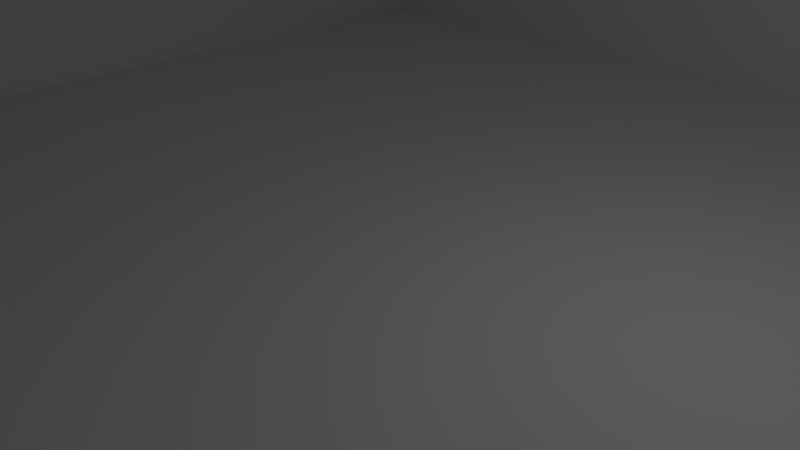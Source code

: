 # Source: Scene_Labyrinth.blend  (saved by Blender 2.76.0; exported with 4.5.12 LTS)
import bpy
from mathutils import Matrix  # noqa: F401  (used for matrix-valued properties, if any)

bpy.ops.wm.read_factory_settings(use_empty=True)
scene = bpy.context.scene
scene.name = 'Scene'

# ---- collections
col_collection_1 = bpy.data.collections.new('Collection 1'); scene.collection.children.link(col_collection_1)

# ---- world
world_world = bpy.data.worlds.new('World'); scene.world = world_world
world_world.color = (0.05088, 0.05088, 0.05088)
world_world.use_sun_shadow = False
world_world.sun_shadow_jitter_overblur = 0.0
world_world.cycles.sampling_method = 'MANUAL'
world_world.cycles.sample_map_resolution = 256

# ---- cameras
cam_camera = bpy.data.cameras.new('Camera')
cam_camera.clip_end = 100.0
cam_camera.lens = 35.0
cam_camera.sensor_width = 32.0
cam_camera.sensor_height = 18.0
cam_camera.ortho_scale = 7.314
cam_camera.dof.focus_distance = 0.0
cam_camera.dof.aperture_fstop = 128.0

# ---- lights
light_lamp = bpy.data.lights.new('Lamp', 'POINT')
light_lamp.transmission_factor = 0.0
light_lamp.cutoff_distance = 30.0
light_lamp.energy = 100.0
light_lamp.shadow_buffer_clip_start = 1.001
light_lamp.shadow_soft_size = 0.1
light_lamp.shadow_maximum_resolution = 0.006
light_lamp.use_absolute_resolution = True
light_lamp.cycles.use_multiple_importance_sampling = False

# ---- meshes
me_cube_385 = bpy.data.meshes.new('Cube.385')
me_cube_385.from_pydata([(50.5, -51.0, -3.6), (50.5, -51.0, 1.4), (49.51, -51.0, -3.6), (49.51, -51.0, 1.4), (50.5, 51.0, -3.6), (50.5, 51.0, 1.4), (49.51, 51.0, -3.6), (49.51, 51.0, 1.4), (-49.51, -51.0, -3.6), (-49.51, -51.0, 1.4), (-50.5, -51.0, -3.6), (-50.5, -51.0, 1.4), (-49.51, 51.0, -3.6), (-49.51, 51.0, 1.4), (-50.5, 51.0, -3.6), (-50.5, 51.0, 1.4), (-50.5, 50.0, -3.6), (-50.5, 50.0, 1.4), (50.5, 50.0, -3.6), (50.5, 50.0, 1.4), (-50.5, -50.0, -3.6), (-50.5, -50.0, 1.4), (50.5, -50.0, -3.6), (50.5, -50.0, 1.4)], [], [(1, 3, 2, 0), (3, 7, 6, 2), (7, 5, 4, 6), (5, 1, 0, 4), (0, 2, 6, 4), (5, 7, 3, 1), (9, 11, 10, 8), (11, 15, 14, 10), (15, 13, 12, 14), (13, 9, 8, 12), (8, 10, 14, 12), (13, 15, 11, 9), (19, 17, 16, 18), (21, 23, 22, 20), (17, 15, 14, 16), (15, 5, 4, 14), (5, 19, 18, 4), (16, 14, 4, 18), (19, 5, 15, 17), (11, 21, 20, 10), (23, 1, 0, 22), (1, 11, 10, 0), (10, 20, 22, 0), (1, 23, 21, 11)])
me_cube_385.use_remesh_preserve_volume = False
me_cube_385.use_remesh_preserve_attributes = False
me_cube_385.use_mirror_vertex_groups = False
me_cube_385.update()
me_cube_384 = bpy.data.meshes.new('Cube.384')
me_cube_384.from_pydata([(-10.0, -11.0, 0.0), (-10.0, -11.0, 5.0), (-10.0, -10.0, 0.0), (-10.0, -10.0, 5.0), (-6.0, -11.0, 0.0), (-6.0, -11.0, 5.0), (-6.0, -10.0, 0.0), (-6.0, -10.0, 5.0)], [], [(1, 3, 2, 0), (3, 7, 6, 2), (7, 5, 4, 6), (5, 1, 0, 4), (0, 2, 6, 4), (5, 7, 3, 1)])
me_cube_384.use_remesh_preserve_volume = False
me_cube_384.use_remesh_preserve_attributes = False
me_cube_384.use_mirror_vertex_groups = False
me_cube_384.update()
me_cube_379 = bpy.data.meshes.new('Cube.379')
me_cube_379.from_pydata([(-47.0, 2.0, -3.6), (-47.0, 2.0, 1.4), (-47.0, 3.0, -3.6), (-47.0, 3.0, 1.4), (-43.0, 2.0, -3.6), (-43.0, 2.0, 1.4), (-43.0, 3.0, -3.6), (-43.0, 3.0, 1.4), (-47.0, -47.0, -3.6), (-47.0, -47.0, 1.4), (-47.0, -43.0, -3.6), (-47.0, -43.0, 1.4), (-46.0, -47.0, -3.6), (-46.0, -47.0, 1.4), (-46.0, -43.0, -3.6), (-46.0, -43.0, 1.4), (-46.0, -23.0, -3.6), (-46.0, -23.0, 1.4), (-46.0, -22.0, -3.6), (-46.0, -22.0, 1.4), (-42.0, -23.0, -3.6), (-42.0, -23.0, 1.4), (-42.0, -22.0, -3.6), (-42.0, -22.0, 1.4), (-11.0, -34.0, -3.6), (-11.0, -34.0, 1.4), (-11.0, -30.0, -3.6), (-11.0, -30.0, 1.4), (-10.0, -34.0, -3.6), (-10.0, -34.0, 1.4), (-10.0, -30.0, -3.6), (-10.0, -30.0, 1.4), (-19.0, -39.0, -3.6), (-19.0, -39.0, 1.4), (-19.0, -38.0, -3.6), (-19.0, -38.0, 1.4), (-15.0, -39.0, -3.6), (-15.0, -39.0, 1.4), (-15.0, -38.0, -3.6), (-15.0, -38.0, 1.4), (-22.0, 2.0, -3.6), (-22.0, 2.0, 1.4), (-22.0, 3.0, -3.6), (-22.0, 3.0, 1.4), (-18.0, 2.0, -3.6), (-18.0, 2.0, 1.4), (-18.0, 3.0, -3.6), (-18.0, 3.0, 1.4), (-19.0, 7.0, -3.6), (-19.0, 7.0, 1.4), (-19.0, 11.0, -3.6), (-19.0, 11.0, 1.4), (-18.0, 7.0, -3.6), (-18.0, 7.0, 1.4), (-18.0, 11.0, -3.6), (-18.0, 11.0, 1.4), (-35.0, 14.0, -3.6), (-35.0, 14.0, 1.4), (-35.0, 15.0, -3.6), (-35.0, 15.0, 1.4), (-31.0, 14.0, -3.6), (-31.0, 14.0, 1.4), (-31.0, 15.0, -3.6), (-31.0, 15.0, 1.4), (-39.0, 34.0, -3.6), (-39.0, 34.0, 1.4), (-39.0, 35.0, -3.6), (-39.0, 35.0, 1.4), (-35.0, 34.0, -3.6), (-35.0, 34.0, 1.4), (-35.0, 35.0, -3.6), (-35.0, 35.0, 1.4), (-15.0, 39.0, -3.6), (-15.0, 39.0, 1.4), (-15.0, 43.0, -3.6), (-15.0, 43.0, 1.4), (-14.0, 39.0, -3.6), (-14.0, 39.0, 1.4), (-14.0, 43.0, -3.6), (-14.0, 43.0, 1.4), (-11.0, -18.0, -3.6), (-11.0, -18.0, 1.4), (-11.0, -14.0, -3.6), (-11.0, -14.0, 1.4), (-10.0, -18.0, -3.6), (-10.0, -18.0, 1.4), (-10.0, -14.0, -3.6), (-10.0, -14.0, 1.4), (2.0, 18.0, -3.6), (2.0, 18.0, 1.4), (2.0, 22.0, -3.6), (2.0, 22.0, 1.4), (3.0, 18.0, -3.6), (3.0, 18.0, 1.4), (3.0, 22.0, -3.6), (3.0, 22.0, 1.4), (2.0, 43.0, -3.6), (2.0, 43.0, 1.4), (2.0, 47.0, -3.6), (2.0, 47.0, 1.4), (3.0, 43.0, -3.6), (3.0, 43.0, 1.4), (3.0, 47.0, -3.6), (3.0, 47.0, 1.4), (14.0, 42.0, -3.6), (14.0, 42.0, 1.4), (14.0, 46.0, -3.6), (14.0, 46.0, 1.4), (15.0, 42.0, -3.6), (15.0, 42.0, 1.4), (15.0, 46.0, -3.6), (15.0, 46.0, 1.4), (10.0, 22.0, -3.6), (10.0, 22.0, 1.4), (10.0, 23.0, -3.6), (10.0, 23.0, 1.4), (14.0, 22.0, -3.6), (14.0, 22.0, 1.4), (14.0, 23.0, -3.6), (14.0, 23.0, 1.4), (18.0, 42.0, -3.6), (18.0, 42.0, 1.4), (18.0, 43.0, -3.6), (18.0, 43.0, 1.4), (22.0, 42.0, -3.6), (22.0, 42.0, 1.4), (22.0, 43.0, -3.6), (22.0, 43.0, 1.4), (42.0, 22.0, -3.6), (42.0, 22.0, 1.4), (42.0, 26.0, -3.6), (42.0, 26.0, 1.4), (43.0, 22.0, -3.6), (43.0, 22.0, 1.4), (43.0, 26.0, -3.6), (43.0, 26.0, 1.4), (43.0, 10.0, -3.6), (43.0, 10.0, 1.4), (43.0, 11.0, -3.6), (43.0, 11.0, 1.4), (47.0, 10.0, -3.6), (47.0, 10.0, 1.4), (47.0, 11.0, -3.6), (47.0, 11.0, 1.4), (18.0, -11.0, -3.6), (18.0, -11.0, 1.4), (18.0, -10.0, -3.6), (18.0, -10.0, 1.4), (22.0, -11.0, -3.6), (22.0, -11.0, 1.4), (22.0, -10.0, -3.6), (22.0, -10.0, 1.4), (22.0, 6.0, -3.6), (22.0, 6.0, 1.4), (22.0, 10.0, -3.6), (22.0, 10.0, 1.4), (23.0, 6.0, -3.6), (23.0, 6.0, 1.4), (23.0, 10.0, -3.6), (23.0, 10.0, 1.4), (10.0, -31.0, -3.6), (10.0, -31.0, 1.4), (10.0, -27.0, -3.6), (10.0, -27.0, 1.4), (11.0, -31.0, -3.6), (11.0, -31.0, 1.4), (11.0, -27.0, -3.6), (11.0, -27.0, 1.4), (18.0, -39.0, -3.6), (18.0, -39.0, 1.4), (18.0, -35.0, -3.6), (18.0, -35.0, 1.4), (19.0, -39.0, -3.6), (19.0, -39.0, 1.4), (19.0, -35.0, -3.6), (19.0, -35.0, 1.4), (39.0, -11.0, -3.6), (39.0, -11.0, 1.4), (39.0, -10.0, -3.6), (39.0, -10.0, 1.4), (43.0, -11.0, -3.6), (43.0, -11.0, 1.4), (43.0, -10.0, -3.6), (43.0, -10.0, 1.4), (22.0, -39.0, -3.6), (22.0, -39.0, 1.4), (22.0, -38.0, -3.6), (22.0, -38.0, 1.4), (26.0, -39.0, -3.6), (26.0, -39.0, 1.4), (26.0, -38.0, -3.6), (26.0, -38.0, 1.4), (34.0, -35.0, -3.6), (34.0, -35.0, 1.4), (34.0, -31.0, -3.6), (34.0, -31.0, 1.4), (35.0, -35.0, -3.6), (35.0, -35.0, 1.4), (35.0, -31.0, -3.6), (35.0, -31.0, 1.4), (2.0, -46.0, -3.6), (2.0, -46.0, 1.4), (2.0, -42.0, -3.6), (2.0, -42.0, 1.4), (3.0, -46.0, -3.6), (3.0, -46.0, 1.4), (3.0, -42.0, -3.6), (3.0, -42.0, 1.4)], [], [(1, 3, 2, 0), (3, 7, 6, 2), (7, 5, 4, 6), (5, 1, 0, 4), (0, 2, 6, 4), (5, 7, 3, 1), (9, 11, 10, 8), (11, 15, 14, 10), (15, 13, 12, 14), (13, 9, 8, 12), (8, 10, 14, 12), (13, 15, 11, 9), (17, 19, 18, 16), (19, 23, 22, 18), (23, 21, 20, 22), (21, 17, 16, 20), (16, 18, 22, 20), (21, 23, 19, 17), (25, 27, 26, 24), (27, 31, 30, 26), (31, 29, 28, 30), (29, 25, 24, 28), (24, 26, 30, 28), (29, 31, 27, 25), (33, 35, 34, 32), (35, 39, 38, 34), (39, 37, 36, 38), (37, 33, 32, 36), (32, 34, 38, 36), (37, 39, 35, 33), (41, 43, 42, 40), (43, 47, 46, 42), (47, 45, 44, 46), (45, 41, 40, 44), (40, 42, 46, 44), (45, 47, 43, 41), (49, 51, 50, 48), (51, 55, 54, 50), (55, 53, 52, 54), (53, 49, 48, 52), (48, 50, 54, 52), (53, 55, 51, 49), (57, 59, 58, 56), (59, 63, 62, 58), (63, 61, 60, 62), (61, 57, 56, 60), (56, 58, 62, 60), (61, 63, 59, 57), (65, 67, 66, 64), (67, 71, 70, 66), (71, 69, 68, 70), (69, 65, 64, 68), (64, 66, 70, 68), (69, 71, 67, 65), (73, 75, 74, 72), (75, 79, 78, 74), (79, 77, 76, 78), (77, 73, 72, 76), (72, 74, 78, 76), (77, 79, 75, 73), (81, 83, 82, 80), (83, 87, 86, 82), (87, 85, 84, 86), (85, 81, 80, 84), (80, 82, 86, 84), (85, 87, 83, 81), (89, 91, 90, 88), (91, 95, 94, 90), (95, 93, 92, 94), (93, 89, 88, 92), (88, 90, 94, 92), (93, 95, 91, 89), (97, 99, 98, 96), (99, 103, 102, 98), (103, 101, 100, 102), (101, 97, 96, 100), (96, 98, 102, 100), (101, 103, 99, 97), (105, 107, 106, 104), (107, 111, 110, 106), (111, 109, 108, 110), (109, 105, 104, 108), (104, 106, 110, 108), (109, 111, 107, 105), (113, 115, 114, 112), (115, 119, 118, 114), (119, 117, 116, 118), (117, 113, 112, 116), (112, 114, 118, 116), (117, 119, 115, 113), (121, 123, 122, 120), (123, 127, 126, 122), (127, 125, 124, 126), (125, 121, 120, 124), (120, 122, 126, 124), (125, 127, 123, 121), (129, 131, 130, 128), (131, 135, 134, 130), (135, 133, 132, 134), (133, 129, 128, 132), (128, 130, 134, 132), (133, 135, 131, 129), (137, 139, 138, 136), (139, 143, 142, 138), (143, 141, 140, 142), (141, 137, 136, 140), (136, 138, 142, 140), (141, 143, 139, 137), (145, 147, 146, 144), (147, 151, 150, 146), (151, 149, 148, 150), (149, 145, 144, 148), (144, 146, 150, 148), (149, 151, 147, 145), (153, 155, 154, 152), (155, 159, 158, 154), (159, 157, 156, 158), (157, 153, 152, 156), (152, 154, 158, 156), (157, 159, 155, 153), (161, 163, 162, 160), (163, 167, 166, 162), (167, 165, 164, 166), (165, 161, 160, 164), (160, 162, 166, 164), (165, 167, 163, 161), (169, 171, 170, 168), (171, 175, 174, 170), (175, 173, 172, 174), (173, 169, 168, 172), (168, 170, 174, 172), (173, 175, 171, 169), (177, 179, 178, 176), (179, 183, 182, 178), (183, 181, 180, 182), (181, 177, 176, 180), (176, 178, 182, 180), (181, 183, 179, 177), (185, 187, 186, 184), (187, 191, 190, 186), (191, 189, 188, 190), (189, 185, 184, 188), (184, 186, 190, 188), (189, 191, 187, 185), (193, 195, 194, 192), (195, 199, 198, 194), (199, 197, 196, 198), (197, 193, 192, 196), (192, 194, 198, 196), (197, 199, 195, 193), (201, 203, 202, 200), (203, 207, 206, 202), (207, 205, 204, 206), (205, 201, 200, 204), (200, 202, 206, 204), (205, 207, 203, 201)])
me_cube_379.use_remesh_preserve_volume = False
me_cube_379.use_remesh_preserve_attributes = False
me_cube_379.use_mirror_vertex_groups = False
me_cube_379.update()
me_plane_001 = bpy.data.meshes.new('Plane.001')
me_plane_001.from_pydata([(-1.0, -1.0, 0.0), (1.0, -1.0, 0.0), (-1.0, 1.0, 0.0), (1.0, 1.0, 0.0)], [], [(0, 1, 3, 2)])
_ca = me_plane_001.color_attributes.new('Col', 'BYTE_COLOR', 'CORNER')
_ca.data.foreach_set('color', [1.0, 1.0, 1.0, 1.0, 1.0, 1.0, 1.0, 1.0, 1.0, 1.0, 1.0, 1.0, 1.0, 1.0, 1.0, 1.0])
me_plane_001.use_remesh_preserve_volume = False
me_plane_001.use_remesh_preserve_attributes = False
me_plane_001.use_mirror_vertex_groups = False
me_plane_001.update()
me_cube_138 = bpy.data.meshes.new('Cube.138')
me_cube_138.from_pydata([(-3.0, -35.0, -3.6), (-3.0, -35.0, 1.4), (-2.0, -50.0, -3.6), (-2.0, -50.0, 1.4), (2.0, -50.0, -3.6), (2.0, -50.0, 1.4), (2.0, -46.0, -3.6), (3.0, -47.0, -3.6), (3.0, -47.0, 1.4), (27.0, -46.0, -3.6), (3.0, -43.0, -3.6), (3.0, -43.0, 1.4), (3.0, -42.0, -3.6), (3.0, -42.0, 1.4), (19.0, -43.0, 1.4), (2.0, -39.0, -3.6), (2.0, -39.0, 1.4), (2.0, -38.0, 1.4), (18.0, -39.0, -3.6), (18.0, -39.0, 1.4), (18.0, -38.0, -3.6), (22.0, -43.0, -3.6), (22.0, -43.0, 1.4), (22.0, -39.0, -3.6), (22.0, -39.0, 1.4), (23.0, -43.0, -3.6), (23.0, -43.0, 1.4), (23.0, -39.0, -3.6), (26.0, -43.0, -3.6), (26.0, -43.0, 1.4), (26.0, -39.0, -3.6), (27.0, -39.0, 1.4), (34.0, -46.0, -3.6), (34.0, -46.0, 1.4), (38.0, -47.0, -3.6), (26.0, -38.0, -3.6), (38.0, -38.0, -3.6), (38.0, -47.0, -3.582), (38.0, -47.0, 1.418), (39.0, -47.0, 1.418), (30.0, -50.0, -3.6), (30.0, -50.0, 1.4), (31.0, -50.0, -3.6), (31.0, -50.0, 1.4), (31.0, -43.0, 1.4), (30.0, -42.0, -3.6), (34.0, -42.0, -3.6), (39.0, -31.0, -3.6), (39.0, -30.0, -3.6), (39.0, -30.0, 1.4), (43.0, -31.0, -3.6), (43.0, -31.0, 1.4), (43.0, -30.0, 1.4), (42.0, -39.0, -3.582), (42.0, -39.0, 1.418), (42.0, -31.0, 1.418), (43.0, -39.0, -3.582), (39.0, -43.0, -3.6), (39.0, -42.0, -3.6), (46.0, -43.0, -3.6), (46.0, -42.0, -3.6), (46.0, -43.0, -3.582), (46.0, -6.0, -3.582), (46.0, -6.0, 1.418), (47.0, -43.0, -3.582), (47.0, -6.0, 1.418), (42.0, -26.0, -3.6), (42.0, -26.0, 1.4), (46.0, -26.0, -3.6), (46.0, -26.0, 1.4), (38.0, -27.0, 1.418), (39.0, -27.0, -3.582), (39.0, -10.0, -3.582), (42.0, -23.0, -3.582), (42.0, -11.0, -3.582), (43.0, -23.0, 1.418), (43.0, -11.0, 1.418), (35.0, -7.0, 1.4), (35.0, -6.0, 1.4), (46.0, -7.0, 1.4), (46.0, -6.0, -3.6), (34.0, -15.0, -3.582), (34.0, -15.0, 1.418), (34.0, 2.0, -3.582), (34.0, 2.0, 1.418), (35.0, -15.0, -3.582), (35.0, 2.0, -3.582), (35.0, 2.0, 1.418), (18.0, -35.0, -3.6), (18.0, -34.0, -3.6), (18.0, -34.0, 1.4), (34.0, -35.0, -3.6), (34.0, -35.0, 1.4), (22.0, -34.0, -3.6), (22.0, -34.0, 1.4), (22.0, -18.0, -3.6), (22.0, -18.0, 1.4), (23.0, -34.0, -3.6), (23.0, -34.0, 1.4), (23.0, -18.0, -3.6), (23.0, -18.0, 1.4), (35.0, -22.0, -3.6), (35.0, -22.0, 1.4), (26.0, -23.0, 1.4), (26.0, -22.0, -3.6), (34.0, -23.0, 1.4), (23.0, -19.0, -3.6), (38.0, -19.0, 1.4), (38.0, -18.0, -3.6), (6.0, -35.0, 1.4), (6.0, -34.0, 1.4), (15.0, -35.0, 1.4), (15.0, -34.0, -3.6), (2.0, -38.0, -3.6), (2.0, -31.0, -3.6), (3.0, -38.0, 1.4), (-3.0, -30.0, -3.6), (-3.0, -30.0, 1.4), (10.0, -31.0, 1.4), (10.0, -30.0, 1.4), (14.0, -34.0, -3.6), (-31.0, -27.0, -3.6), (-31.0, -27.0, 1.4), (14.0, -26.0, -3.6), (15.0, -31.0, -3.6), (19.0, -31.0, -3.6), (18.0, -27.0, -3.6), (18.0, -15.0, -3.6), (18.0, -15.0, 1.4), (19.0, -27.0, -3.6), (18.06, -15.0, -3.6), (34.06, -15.0, 1.4), (2.0, -35.0, -3.6), (2.0, -35.0, 1.4), (2.0, -34.0, -3.6), (42.0, -46.0, -3.6), (42.0, -46.0, 1.4), (50.0, -47.0, 1.4), (50.0, -46.0, -3.6), (35.0, -2.0, -3.6), (35.0, -2.0, 1.4), (39.0, -2.0, 1.4), (18.0, 2.0, 1.4), (18.0, 3.0, -3.6), (18.0, 3.0, 1.4), (43.0, 3.0, -3.6), (42.0, -3.0, 1.4), (42.0, 2.0, -3.6), (43.0, -3.0, -3.6), (43.0, -3.0, 1.4), (43.0, 2.0, -3.6), (43.0, 2.0, 1.4), (47.0, 6.0, 1.4), (23.0, 6.0, -3.6), (23.0, 7.0, -3.6), (23.0, 7.0, 1.4), (47.0, 7.0, -3.6), (47.0, 7.0, 1.4), (18.0, -10.0, 1.418), (18.0, 2.0, 1.418), (19.0, -10.0, 1.418), (22.0, -11.0, -3.6), (22.0, -10.0, -3.6), (31.0, -11.0, 1.4), (31.0, -10.0, -3.6), (31.0, -10.0, 1.418), (22.0, -3.0, -3.6), (31.0, -3.0, -3.6), (31.0, -3.0, 1.4), (31.0, -2.0, -3.6), (22.0, -8.0, -3.582), (22.0, -3.0, -3.582), (23.0, -8.0, -3.582), (23.0, -8.0, 1.418), (23.0, -3.0, 1.418), (23.0, -8.0, -3.6), (23.0, -8.0, 1.4), (27.0, -7.0, -3.6), (27.0, -7.0, 1.4), (14.0, -11.0, -3.6), (15.0, 23.0, -3.6), (19.0, 22.0, -3.6), (19.0, 22.0, 1.4), (18.0, 10.0, -3.582), (18.0, 10.0, 1.418), (18.0, 22.0, -3.582), (18.0, 22.0, 1.418), (19.0, 10.0, -3.582), (19.0, 22.0, -3.582), (19.0, 22.0, 1.418), (15.0, 6.0, -3.6), (15.0, 6.0, 1.4), (15.0, 7.0, 1.4), (22.0, 6.0, -3.6), (22.0, 7.0, -3.6), (22.0, 7.0, 1.4), (22.0, 10.0, -3.6), (23.0, 31.0, -3.6), (26.0, 10.0, -3.6), (43.0, 10.0, -3.6), (43.0, 10.0, 1.4), (47.0, 11.0, 1.4), (47.0, 47.0, -3.6), (47.0, 47.0, 1.4), (26.0, 18.0, -3.6), (26.0, 19.0, -3.6), (26.0, 19.0, 1.4), (26.0, 11.0, -3.582), (26.0, 11.0, 1.418), (27.0, 11.0, -3.582), (27.0, 11.0, 1.418), (27.0, 18.0, 1.418), (30.0, 14.0, -3.6), (30.0, 15.0, 1.4), (42.0, 14.0, 1.4), (42.0, 15.0, -3.6), (43.0, 14.0, -3.6), (23.0, 22.0, -3.6), (23.0, 22.0, 1.4), (23.0, 23.0, 1.4), (42.0, 22.0, -3.6), (42.0, 22.0, 1.4), (42.0, 23.0, 1.4), (30.0, 27.0, -3.6), (30.0, 27.0, 1.4), (42.0, 27.0, 1.4), (42.0, 26.0, -3.6), (43.0, 26.0, 1.4), (43.0, 43.0, -3.6), (22.0, 43.0, 1.4), (42.0, 42.0, 1.4), (42.0, 43.0, -3.6), (42.0, 43.0, 1.4), (23.0, 38.0, 1.4), (23.0, 42.0, 1.4), (30.0, 38.0, -3.6), (26.0, 39.0, -3.6), (26.0, 39.0, 1.4), (39.0, 38.0, 1.4), (39.0, 39.0, 1.4), (18.0, 34.0, -3.6), (18.0, 42.0, 1.4), (19.0, 34.0, 1.4), (19.0, 34.0, -3.6), (27.0, 34.0, 1.4), (27.0, 35.0, -3.6), (27.0, 35.0, 1.4), (27.0, 26.0, -3.6), (27.0, 26.0, 1.4), (27.0, 34.0, -3.6), (11.0, 30.0, 1.4), (11.0, 31.0, -3.6), (22.0, 30.0, -3.6), (22.0, 30.0, 1.4), (22.0, 31.0, -3.6), (22.0, 31.0, 1.4), (10.0, -26.0, -3.6), (10.0, -26.0, 1.4), (10.0, 22.0, -3.6), (11.0, -26.0, -3.6), (11.0, -26.0, 1.4), (11.0, 22.0, -3.6), (11.0, 22.0, 1.4), (10.0, 23.0, -3.6), (10.0, 23.0, 1.4), (10.0, 27.0, 1.4), (11.0, 23.0, -3.6), (11.0, 23.0, 1.4), (11.0, 26.0, -3.6), (11.0, 26.0, 1.4), (11.0, 27.0, 1.4), (19.0, 26.0, -3.6), (19.0, 27.0, -3.6), (19.0, 27.0, 1.4), (10.0, 30.0, -3.6), (10.0, 30.0, 1.4), (10.0, 34.0, -3.6), (14.0, 38.0, -3.6), (15.0, 38.0, -3.6), (10.0, 35.0, -3.6), (10.0, 35.0, 1.4), (14.0, 34.0, 1.4), (6.0, 39.0, -3.6), (15.0, 38.0, 1.4), (15.0, 39.0, -3.6), (15.0, 39.0, 1.4), (6.0, 18.0, -3.6), (6.0, 38.0, 1.4), (7.0, 18.0, -3.6), (7.0, 38.0, -3.6), (3.0, 46.0, -3.6), (3.0, 46.0, 1.4), (3.0, 47.0, 1.4), (46.0, 46.0, 1.4), (46.0, 47.0, -3.6), (6.0, 42.0, -3.6), (6.0, 42.0, 1.4), (14.0, 42.0, -3.6), (14.0, 43.0, -3.6), (14.0, 43.0, 1.4), (-15.0, 30.0, -3.6), (-15.0, 31.0, -3.6), (-15.0, 31.0, 1.4), (2.0, 30.0, -3.6), (2.0, 22.0, -3.6), (3.0, 27.0, -3.6), (3.0, 27.0, 1.4), (-7.0, 18.0, -3.6), (-7.0, 19.0, -3.6), (2.0, 18.0, 1.4), (2.0, 19.0, 1.4), (-11.0, 14.0, -3.6), (-11.0, 15.0, -3.6), (-11.0, 15.0, 1.4), (10.0, 15.0, -3.6), (10.0, 10.0, -3.6), (10.0, 11.0, 1.4), (-23.0, -23.0, 1.4), (7.0, -23.0, -3.6), (7.0, -23.0, 1.4), (6.0, -22.0, -3.6), (6.0, -22.0, 1.4), (6.0, -14.0, 1.4), (7.0, -22.0, 1.4), (7.0, -14.0, -3.6), (-15.0, -19.0, -3.6), (-15.0, -19.0, 1.4), (-15.0, -18.0, 1.4), (3.0, -19.0, -3.6), (3.0, -19.0, 1.4), (3.0, -18.0, 1.4), (-10.0, -14.0, -3.6), (6.0, -15.0, -3.6), (-6.0, -10.0, -3.6), (-6.0, -10.0, 1.4), (10.0, -11.0, -3.6), (10.0, -10.0, -3.6), (-23.0, 46.0, -3.6), (-23.0, 47.0, -3.6), (2.0, 46.0, 1.4), (-7.0, 34.0, -3.6), (-6.0, 46.0, 1.4), (-15.0, 34.0, -3.6), (-15.0, 34.0, 1.4), (-15.0, 35.0, 1.4), (-7.0, 35.0, -3.6), (-7.0, 35.0, 1.4), (-15.0, 35.0, -3.6), (-15.0, 39.0, -3.6), (-15.0, 39.0, 1.4), (-14.0, 39.0, -3.6), (-23.0, 42.0, -3.6), (-23.0, 42.0, 1.4), (-23.0, 43.0, 1.4), (-15.0, 42.0, -3.6), (-15.0, 42.0, 1.4), (-15.0, 43.0, 1.4), (-22.0, 18.0, 1.4), (-22.0, 42.0, -3.6), (-19.0, 15.0, -3.6), (-19.0, 39.0, -3.6), (-19.0, 39.0, 1.4), (-18.0, 39.0, 1.4), (-14.0, 30.0, -3.6), (-14.0, 30.0, 1.4), (-31.0, 15.0, -3.6), (-31.0, 15.0, 1.4), (-15.0, 14.0, 1.4), (-15.0, 15.0, -3.6), (-26.0, 31.0, 1.4), (-30.0, 34.0, 1.4), (-30.0, 35.0, 1.4), (-23.0, 34.0, -3.6), (-23.0, 35.0, -3.6), (-31.0, 39.0, -3.6), (-31.0, 34.0, -3.6), (-31.0, 34.0, 1.4), (-35.0, 15.0, -3.6), (-35.0, 31.0, 1.4), (-34.0, 15.0, 1.4), (-34.0, 31.0, -3.6), (-34.0, 31.0, 1.4), (-43.0, 42.0, -3.6), (-43.0, 43.0, -3.6), (-43.0, 43.0, 1.4), (-27.0, 38.0, 1.4), (-35.0, 38.0, 1.4), (-34.0, 38.0, -3.6), (-34.0, 38.0, 1.4), (-34.0, 42.0, -3.6), (-39.0, 35.0, -3.6), (-39.0, 35.0, 1.4), (-39.0, 39.0, -3.6), (-38.0, 35.0, -3.6), (-38.0, 39.0, -3.6), (-38.0, 39.0, 1.4), (-43.0, 6.0, 1.4), (-42.0, 6.0, 1.4), (-42.0, 42.0, 1.4), (-39.0, 34.0, -3.6), (-39.0, 34.0, 1.4), (-38.0, 34.0, -3.6), (-38.0, 34.0, 1.4), (-47.0, 46.0, 1.4), (-47.0, 47.0, -3.6), (-26.0, 46.0, -3.6), (-26.0, 47.0, -3.6), (-26.0, 47.0, 1.4), (-46.0, 13.0, 1.4), (-46.0, 46.0, 1.4), (-11.0, 38.0, 1.4), (-11.0, 43.0, -3.6), (-10.0, 38.0, -3.6), (-10.0, 43.0, 1.4), (-11.0, 23.0, -3.6), (-10.0, 23.0, -3.6), (-10.0, 22.0, 1.4), (-10.0, 23.0, 1.4), (-1.0, 22.0, 1.4), (-1.0, 23.0, -3.6), (-1.0, 23.0, 1.4), (-10.0, 10.0, 1.4), (-38.0, 10.0, 1.4), (-38.0, 11.0, 1.4), (-19.0, 10.0, 1.4), (-19.0, 11.0, 1.4), (-26.0, 6.0, 1.4), (-26.0, 7.0, -3.6), (-26.0, 7.0, 1.4), (-18.0, 6.0, -3.6), (-18.0, 6.0, 1.4), (-31.0, -7.0, -3.6), (-31.0, 10.0, 1.4), (-30.0, -7.0, -3.6), (-30.0, 10.0, -3.6), (-27.0, -26.0, -3.6), (-27.0, -26.0, 1.4), (-27.0, 7.0, -3.6), (-26.0, -26.0, -3.6), (-26.0, -26.0, 1.4), (-23.0, -22.0, -3.6), (-23.0, 3.0, -3.6), (-23.0, 3.0, 1.4), (-22.0, -22.0, -3.6), (-22.0, -22.0, 1.4), (-22.0, 3.0, -3.6), (-19.0, -19.0, -3.6), (-19.0, -19.0, 1.4), (-19.0, 2.0, -3.6), (-18.0, 2.0, -3.6), (-18.0, 2.0, 1.4), (-31.0, -11.0, 1.4), (-30.0, -23.0, -3.6), (-30.0, -23.0, 1.4), (-30.0, -11.0, 1.4), (-34.0, -11.0, -3.6), (-34.0, -11.0, 1.4), (-34.0, -10.0, -3.6), (-34.0, -10.0, 1.4), (-30.0, -11.0, -3.6), (-30.0, -10.0, -3.6), (-30.0, -10.0, 1.4), (-34.0, 7.0, 1.4), (-35.0, 6.0, 1.4), (-34.0, 6.0, -3.6), (-18.0, -30.0, -3.6), (-18.0, -30.0, 1.4), (-19.0, -35.0, 1.4), (-19.0, -31.0, -3.6), (-19.0, -31.0, 1.4), (-18.0, -35.0, -3.6), (-14.0, -35.0, -3.6), (-14.0, -34.0, 1.4), (-19.0, -43.0, -3.6), (-19.0, -43.0, 1.4), (-19.0, -39.0, -3.6), (-19.0, -39.0, 1.4), (-18.0, -43.0, 1.4), (-18.0, -39.0, -3.6), (-18.0, -39.0, 1.4), (-15.0, -39.0, -3.6), (-15.0, -39.0, 1.4), (-15.0, -35.0, -3.6), (-15.0, -35.0, 1.4), (-14.0, -39.0, -3.6), (-14.0, -39.0, 1.4), (-10.0, -30.0, -3.6), (-6.0, -31.0, -3.6), (-6.0, -31.0, 1.4), (-6.0, -30.0, -3.6), (-6.0, -30.0, 1.4), (-11.0, -38.0, -3.6), (-11.0, -38.0, 1.4), (-10.0, -38.0, -3.6), (-10.0, -34.0, -3.6), (-10.0, -34.0, 1.4), (-11.0, -39.0, -3.6), (-15.0, -31.0, 1.4), (-14.0, -31.0, 1.4), (-14.0, -27.0, -3.6), (-46.0, -46.0, 1.4), (-15.0, -43.0, -3.6), (-15.0, -42.0, -3.6), (-15.0, -42.0, 1.4), (-3.0, -43.0, 1.4), (-39.0, -39.0, 1.4), (-22.0, -39.0, -3.6), (-22.0, -39.0, 1.4), (-22.0, -38.0, 1.4), (-39.0, -35.0, -3.6), (-39.0, -35.0, 1.4), (-22.0, -35.0, -3.6), (-38.0, -34.0, -3.6), (-43.0, -15.0, 1.4), (-39.0, -14.0, -3.6), (-39.0, -14.0, 1.4), (-43.0, -35.0, -3.6), (-43.0, -35.0, 1.4), (-43.0, -23.0, 1.4), (-42.0, -35.0, -3.6), (-42.0, -23.0, -3.6), (-42.0, -23.0, 1.4), (-46.0, -23.0, -3.6), (-46.0, -23.0, 1.4), (-42.0, -22.0, -3.6), (-42.0, -22.0, 1.4), (-47.0, -43.0, -3.6), (-47.0, -22.0, -3.6), (-47.0, -22.0, 1.4), (-46.0, -43.0, -3.6), (-46.0, -22.0, 1.4), (-42.0, -42.0, 1.4), (-19.0, -42.0, -3.6), (-19.0, -42.0, 1.4), (-43.0, -43.0, -3.6), (-43.0, -43.0, 1.4), (-43.0, -39.0, -3.6), (-42.0, -43.0, -3.6), (-42.0, -43.0, 1.4), (-42.0, -39.0, -3.6), (-46.0, -39.0, -3.6), (-46.0, -39.0, 1.4), (-46.0, -38.0, -3.6), (-46.0, -38.0, 1.4), (-42.0, -39.0, 1.4), (-42.0, -38.0, 1.4), (-43.0, -11.0, -3.6), (-43.0, -10.0, -3.6), (-35.0, -11.0, -3.6), (-35.0, -11.0, 1.4), (-35.0, -10.0, 1.4), (-47.0, -19.0, -3.6), (-47.0, -18.0, 1.4), (-39.0, -19.0, 1.4), (-47.0, 2.0, -3.6), (-47.0, 2.0, 1.4), (-46.0, -18.0, 1.4), (-43.0, -7.0, -3.6), (-43.0, -6.0, -3.6), (-43.0, -6.0, 1.4), (-39.0, -6.0, -3.6), (-43.0, 3.0, -3.6), (-39.0, 2.0, -3.6), (-39.0, 2.0, 1.4), (-39.0, 3.0, -3.6), (-47.0, 2.758, -3.6), (-47.0, 9.758, -3.6), (-47.0, 9.758, 1.4), (-46.0, 2.758, -3.6), (-46.0, 2.758, 1.4), (-38.0, -7.0, -3.6), (-38.0, -7.0, 1.4), (-38.0, 3.0, 1.4), (-43.0, -2.9, 1.4), (-43.0, 2.1, -3.6), (-42.0, -2.9, -3.6), (-42.0, 2.1, -3.6), (-43.0, -2.9, -3.6), (-43.0, 2.1, 1.4), (-42.0, -2.9, 1.4), (-42.0, 2.1, 1.4), (-38.0, 3.0, -3.6), (-47.0, 2.758, 1.4), (-46.0, 9.758, -3.6), (-46.0, 9.758, 1.4), (-43.0, 2.0, -3.6), (-43.0, 2.0, 1.4), (-43.0, 3.0, 1.4), (-39.0, 3.0, 1.4), (-43.0, -7.0, 1.4), (-39.0, -7.0, -3.6), (-39.0, -7.0, 1.4), (-39.0, -6.0, 1.4), (-46.0, -18.0, -3.6), (-46.0, 2.0, -3.6), (-46.0, 2.0, 1.4), (-47.0, -19.0, 1.4), (-47.0, -18.0, -3.6), (-39.0, -19.0, -3.6), (-39.0, -18.0, -3.6), (-39.0, -18.0, 1.4), (-43.0, -11.0, 1.4), (-43.0, -10.0, 1.4), (-35.0, -10.0, -3.6), (-42.0, -38.0, -3.6), (-43.0, -39.0, 1.4), (-42.0, -42.0, -3.6), (-47.0, -43.0, 1.4), (-46.0, -43.0, 1.4), (-46.0, -22.0, -3.6), (-43.0, -23.0, -3.6), (-42.0, -35.0, 1.4), (-43.0, -15.0, -3.6), (-43.0, -14.0, -3.6), (-43.0, -14.0, 1.4), (-39.0, -15.0, -3.6), (-39.0, -15.0, 1.4), (-39.0, -34.0, -3.6), (-39.0, -34.0, 1.4), (-38.0, -34.0, 1.4), (-38.0, -14.0, -3.6), (-38.0, -14.0, 1.4), (-22.0, -35.0, 1.4), (-22.0, -34.0, -3.6), (-22.0, -34.0, 1.4), (-39.0, -39.0, -3.6), (-39.0, -38.0, -3.6), (-39.0, -38.0, 1.4), (-22.0, -38.0, -3.6), (-15.0, -43.0, 1.4), (-3.0, -43.0, -3.6), (-3.0, -42.0, -3.6), (-3.0, -42.0, 1.4), (-46.0, -47.0, -3.6), (-46.0, -47.0, 1.4), (-46.0, -46.0, -3.6), (-3.0, -47.0, -3.6), (-3.0, -47.0, 1.4), (-3.0, -46.0, -3.6), (-3.0, -46.0, 1.4), (-15.0, -31.0, -3.6), (-15.0, -27.0, -3.6), (-15.0, -27.0, 1.4), (-14.0, -31.0, -3.6), (-14.0, -27.0, 1.4), (-11.0, -39.0, 1.4), (-6.0, -39.0, -3.6), (-6.0, -39.0, 1.4), (-6.0, -38.0, -3.6), (-6.0, -38.0, 1.4), (-11.0, -34.0, -3.6), (-11.0, -34.0, 1.4), (-10.0, -38.0, 1.4), (-10.0, -31.0, -3.6), (-10.0, -31.0, 1.4), (-10.0, -30.0, 1.4), (-14.0, -35.0, 1.4), (-18.0, -43.0, -3.6), (-18.0, -35.0, 1.4), (-18.0, -34.0, -3.6), (-18.0, -34.0, 1.4), (-14.0, -34.0, -3.6), (-19.0, -35.0, -3.6), (-18.0, -31.0, 1.4), (-34.0, -31.0, -3.6), (-34.0, -31.0, 1.4), (-34.0, -30.0, -3.6), (-34.0, -30.0, 1.4), (-18.0, -31.0, -3.6), (-35.0, -31.0, -3.6), (-35.0, -31.0, 1.4), (-35.0, 6.0, -3.6), (-42.0, 7.0, -3.6), (-42.0, 7.0, 1.4), (-34.0, 6.0, 1.4), (-34.0, 7.0, -3.6), (-31.0, -23.0, -3.6), (-31.0, -23.0, 1.4), (-31.0, -11.0, -3.6), (-19.0, 2.0, 1.4), (-18.0, -19.0, -3.6), (-18.0, -19.0, 1.4), (-23.0, -22.0, 1.4), (-22.0, 3.0, 1.4), (-27.0, 7.0, 1.4), (-31.0, -7.0, 1.4), (-31.0, 10.0, -3.6), (-30.0, -7.0, 1.4), (-30.0, 10.0, 1.4), (-26.0, 6.0, -3.6), (-18.0, 7.0, -3.6), (-18.0, 7.0, 1.4), (-38.0, 10.0, -3.6), (-38.0, 11.0, -3.6), (-19.0, 10.0, -3.6), (-19.0, 11.0, -3.6), (-11.0, -11.0, -3.6), (-11.0, -11.0, 1.4), (-10.0, -11.0, -3.6), (-10.0, -11.0, 1.4), (-10.0, 10.0, -3.6), (-10.0, 22.0, -3.6), (-1.0, 22.0, -3.6), (-11.0, 23.0, 1.4), (-10.0, 15.0, -3.6), (-10.0, 15.0, 1.4), (-11.0, 38.0, -3.6), (-11.0, 43.0, 1.4), (-10.0, 38.0, 1.4), (-10.0, 43.0, -3.6), (-47.0, 13.0, -3.6), (-47.0, 13.0, 1.4), (-46.0, 13.0, -3.6), (-46.0, 46.0, -3.6), (-47.0, 46.0, -3.6), (-47.0, 47.0, 1.4), (-26.0, 46.0, 1.4), (-39.0, 10.0, -3.6), (-39.0, 10.0, 1.4), (-43.0, 6.0, -3.6), (-42.0, 6.0, -3.6), (-42.0, 42.0, -3.6), (-39.0, 39.0, 1.4), (-38.0, 35.0, 1.4), (-35.0, 38.0, -3.6), (-35.0, 42.0, -3.6), (-35.0, 42.0, 1.4), (-34.0, 42.0, 1.4), (-27.0, 38.0, -3.6), (-27.0, 42.0, -3.6), (-27.0, 42.0, 1.4), (-26.0, 38.0, -3.6), (-26.0, 38.0, 1.4), (-43.0, 42.0, 1.4), (-26.0, 42.0, -3.6), (-26.0, 42.0, 1.4), (-26.0, 43.0, -3.6), (-26.0, 43.0, 1.4), (-35.0, 15.0, 1.4), (-35.0, 31.0, -3.6), (-34.0, 15.0, -3.6), (-35.0, 34.0, -3.6), (-35.0, 34.0, 1.4), (-35.0, 35.0, -3.6), (-35.0, 35.0, 1.4), (-31.0, 35.0, -3.6), (-31.0, 35.0, 1.4), (-31.0, 18.0, -3.6), (-31.0, 18.0, 1.4), (-31.0, 39.0, 1.4), (-30.0, 18.0, -3.6), (-30.0, 18.0, 1.4), (-30.0, 39.0, -3.6), (-30.0, 39.0, 1.4), (-30.0, 34.0, -3.6), (-30.0, 35.0, -3.6), (-23.0, 34.0, 1.4), (-23.0, 35.0, 1.4), (-27.0, 15.0, -3.6), (-27.0, 15.0, 1.4), (-27.0, 31.0, -3.6), (-27.0, 31.0, 1.4), (-26.0, 15.0, -3.6), (-26.0, 15.0, 1.4), (-26.0, 31.0, -3.6), (-31.0, 14.0, -3.6), (-31.0, 14.0, 1.4), (-15.0, 14.0, -3.6), (-15.0, 15.0, 1.4), (-15.0, -18.0, -3.6), (-14.0, -18.0, -3.6), (-14.0, -18.0, 1.4), (-19.0, 15.0, 1.4), (-18.0, 15.0, -3.6), (-18.0, 15.0, 1.4), (-18.0, 39.0, -3.6), (-23.0, 18.0, -3.6), (-23.0, 18.0, 1.4), (-22.0, 18.0, -3.6), (-22.0, 42.0, 1.4), (-23.0, 43.0, -3.6), (-15.0, 43.0, -3.6), (-14.0, 35.0, -3.6), (-14.0, 35.0, 1.4), (-14.0, 39.0, 1.4), (-7.0, 34.0, 1.4), (-7.0, 46.0, -3.6), (-7.0, 46.0, 1.4), (-6.0, 34.0, -3.6), (-6.0, 34.0, 1.4), (-6.0, 46.0, -3.6), (-23.0, 46.0, 1.4), (-23.0, 47.0, 1.4), (2.0, 46.0, -3.6), (2.0, 47.0, -3.6), (2.0, 47.0, 1.4), (-6.0, -11.0, -3.6), (-6.0, -11.0, 1.4), (10.0, -11.0, 1.4), (10.0, -10.0, 1.4), (-10.0, -15.0, -3.6), (-10.0, -15.0, 1.4), (-10.0, -14.0, 1.4), (6.0, -15.0, 1.4), (6.0, -14.0, -3.6), (3.0, -18.0, -3.6), (7.0, -14.0, 1.4), (-23.0, -23.0, -3.6), (7.0, -22.0, -3.6), (-11.0, 10.0, -3.6), (-11.0, 10.0, 1.4), (-11.0, 11.0, -3.6), (-11.0, 11.0, 1.4), (10.0, 10.0, 1.4), (10.0, 11.0, -3.6), (-11.0, 14.0, 1.4), (10.0, 14.0, -3.6), (10.0, 14.0, 1.4), (10.0, 15.0, 1.4), (-7.0, 18.0, 1.4), (-7.0, 19.0, 1.4), (2.0, 18.0, -3.6), (2.0, 19.0, -3.6), (-11.0, 26.0, -3.6), (-11.0, 26.0, 1.4), (-11.0, 27.0, -3.6), (-11.0, 27.0, 1.4), (3.0, 26.0, -3.6), (3.0, 26.0, 1.4), (2.0, 22.0, 1.4), (2.0, 26.0, -3.6), (2.0, 26.0, 1.4), (3.0, 22.0, -3.6), (3.0, 22.0, 1.4), (-15.0, 30.0, 1.4), (2.0, 30.0, 1.4), (2.0, 31.0, -3.6), (2.0, 31.0, 1.4), (2.0, 43.0, -3.6), (2.0, 43.0, 1.4), (3.0, 30.0, -3.6), (3.0, 30.0, 1.4), (3.0, 43.0, -3.6), (3.0, 43.0, 1.4), (6.0, 43.0, -3.6), (6.0, 43.0, 1.4), (14.0, 42.0, 1.4), (3.0, 47.0, -3.6), (46.0, 46.0, -3.6), (46.0, 47.0, 1.4), (6.0, 18.0, 1.4), (6.0, 38.0, -3.6), (7.0, 18.0, 1.4), (7.0, 38.0, 1.4), (6.0, 39.0, 1.4), (10.0, 34.0, 1.4), (14.0, 35.0, -3.6), (14.0, 35.0, 1.4), (14.0, 34.0, -3.6), (14.0, 38.0, 1.4), (15.0, 34.0, -3.6), (15.0, 34.0, 1.4), (11.0, 34.0, -3.6), (11.0, 34.0, 1.4), (19.0, 26.0, 1.4), (10.0, 27.0, -3.6), (11.0, 27.0, -3.6), (10.0, 22.0, 1.4), (11.0, 30.0, -3.6), (11.0, 31.0, 1.4), (26.0, 26.0, -3.6), (26.0, 26.0, 1.4), (26.0, 34.0, -3.6), (26.0, 34.0, 1.4), (19.0, 35.0, -3.6), (19.0, 35.0, 1.4), (18.0, 34.0, 1.4), (18.0, 42.0, -3.6), (19.0, 42.0, -3.6), (19.0, 42.0, 1.4), (26.0, 38.0, -3.6), (26.0, 38.0, 1.4), (39.0, 38.0, -3.6), (39.0, 39.0, -3.6), (29.0, 26.0, -3.6), (29.0, 26.0, 1.4), (29.0, 38.0, -3.6), (29.0, 38.0, 1.4), (30.0, 26.0, -3.6), (30.0, 38.0, 1.4), (22.0, 38.0, -3.6), (22.0, 38.0, 1.4), (23.0, 38.0, -3.6), (23.0, 42.0, -3.6), (22.0, 42.0, -3.6), (22.0, 42.0, 1.4), (22.0, 43.0, -3.6), (42.0, 42.0, -3.6), (42.0, 26.0, 1.4), (43.0, 26.0, -3.6), (43.0, 43.0, 1.4), (30.0, 26.0, 1.4), (42.0, 27.0, -3.6), (23.0, 23.0, -3.6), (42.0, 23.0, -3.6), (42.0, 18.0, -3.6), (42.0, 18.0, 1.4), (43.0, 14.0, 1.4), (43.0, 18.0, -3.6), (43.0, 18.0, 1.4), (30.0, 14.0, 1.4), (30.0, 15.0, -3.6), (42.0, 14.0, -3.6), (42.0, 15.0, 1.4), (26.0, 18.0, -3.582), (26.0, 18.0, 1.418), (27.0, 18.0, -3.582), (26.0, 18.0, 1.4), (43.0, 19.0, -3.6), (43.0, 19.0, 1.4), (46.0, 11.0, -3.6), (46.0, 11.0, 1.4), (47.0, 11.0, -3.6), (26.0, 10.0, 1.4), (26.0, 11.0, -3.6), (26.0, 11.0, 1.4), (43.0, 11.0, -3.6), (43.0, 11.0, 1.4), (22.0, 10.0, 1.4), (23.0, 10.0, -3.6), (23.0, 10.0, 1.4), (23.0, 31.0, 1.4), (15.0, 7.0, -3.6), (22.0, 6.0, 1.4), (19.0, 10.0, 1.418), (15.0, 22.0, -3.6), (15.0, 22.0, 1.4), (19.0, 23.0, -3.6), (19.0, 23.0, 1.4), (14.0, -11.0, 1.4), (14.0, 23.0, -3.6), (14.0, 23.0, 1.4), (15.0, -11.0, -3.6), (15.0, -11.0, 1.4), (15.0, 23.0, 1.4), (23.0, -7.0, -3.6), (23.0, -7.0, 1.4), (27.0, -8.0, -3.6), (27.0, -8.0, 1.4), (22.0, -8.0, 1.418), (22.0, -3.0, 1.418), (23.0, -3.0, -3.582), (22.0, -3.0, 1.4), (22.0, -2.0, -3.6), (22.0, -2.0, 1.4), (31.0, -2.0, 1.4), (30.0, -10.0, -3.582), (30.0, -10.0, 1.418), (30.0, -3.0, -3.582), (30.0, -3.0, 1.418), (31.0, -10.0, -3.582), (31.0, -3.0, -3.582), (31.0, -3.0, 1.418), (22.0, -11.0, 1.4), (22.0, -10.0, 1.4), (31.0, -11.0, -3.6), (31.0, -10.0, 1.4), (18.0, -10.0, -3.582), (18.0, 2.0, -3.582), (19.0, -10.0, -3.582), (19.0, 2.0, -3.582), (19.0, 2.0, 1.418), (23.0, 6.0, 1.4), (47.0, 6.0, -3.6), (46.0, -3.0, -3.6), (46.0, -3.0, 1.4), (46.0, 6.0, -3.6), (46.0, 6.0, 1.4), (47.0, -3.0, -3.6), (47.0, -3.0, 1.4), (42.0, -3.0, -3.6), (42.0, 2.0, 1.4), (18.0, 2.0, -3.6), (43.0, 3.0, 1.4), (35.0, -3.0, -3.6), (35.0, -3.0, 1.4), (39.0, -3.0, -3.6), (39.0, -3.0, 1.4), (39.0, -2.0, -3.6), (42.0, -47.0, -3.6), (42.0, -47.0, 1.4), (50.0, -47.0, -3.6), (50.0, -46.0, 1.4), (-7.0, -35.0, -3.6), (-7.0, -35.0, 1.4), (-7.0, -34.0, -3.6), (-7.0, -34.0, 1.4), (2.0, -34.0, 1.4), (18.06, -15.0, 1.4), (18.06, -14.0, -3.6), (18.06, -14.0, 1.4), (34.06, -15.0, -3.6), (34.06, -14.0, -3.6), (34.06, -14.0, 1.4), (18.0, -27.0, 1.4), (19.0, -27.0, 1.4), (19.0, -15.0, -3.6), (19.0, -15.0, 1.4), (15.0, -31.0, 1.4), (15.0, -30.0, -3.6), (15.0, -30.0, 1.4), (19.0, -31.0, 1.4), (19.0, -30.0, -3.6), (19.0, -30.0, 1.4), (-31.0, -26.0, -3.6), (-31.0, -26.0, 1.4), (14.0, -27.0, -3.6), (14.0, -27.0, 1.4), (14.0, -26.0, 1.4), (14.0, -34.0, 1.4), (14.0, -14.0, -3.6), (14.0, -14.0, 1.4), (15.0, -14.0, -3.6), (15.0, -14.0, 1.4), (-3.0, -31.0, -3.6), (-3.0, -31.0, 1.4), (10.0, -31.0, -3.6), (10.0, -30.0, -3.6), (2.0, -31.0, 1.4), (3.0, -38.0, -3.6), (3.0, -31.0, -3.6), (3.0, -31.0, 1.4), (6.0, -35.0, -3.6), (6.0, -34.0, -3.6), (15.0, -35.0, -3.6), (15.0, -34.0, 1.4), (23.0, -19.0, 1.4), (38.0, -19.0, -3.6), (38.0, -18.0, 1.4), (26.0, -23.0, -3.6), (26.0, -22.0, 1.4), (34.0, -23.0, -3.6), (34.0, -22.0, -3.6), (34.0, -31.0, -3.6), (34.0, -31.0, 1.4), (34.0, -22.0, 1.4), (35.0, -31.0, -3.6), (35.0, -31.0, 1.4), (18.0, -35.0, 1.4), (34.0, -34.0, -3.6), (34.0, -34.0, 1.4), (35.0, -15.0, 1.418), (35.0, -7.0, -3.6), (35.0, -6.0, -3.6), (46.0, -7.0, -3.6), (46.0, -6.0, 1.4), (42.0, -23.0, 1.418), (42.0, -11.0, 1.418), (43.0, -23.0, -3.582), (43.0, -11.0, -3.582), (38.0, -27.0, -3.582), (38.0, -10.0, -3.582), (38.0, -10.0, 1.418), (39.0, -27.0, 1.418), (39.0, -10.0, 1.418), (42.0, -27.0, -3.6), (42.0, -27.0, 1.4), (46.0, -27.0, -3.6), (46.0, -27.0, 1.4), (46.0, -43.0, 1.418), (47.0, -43.0, 1.418), (47.0, -6.0, -3.582), (39.0, -43.0, 1.4), (39.0, -42.0, 1.4), (46.0, -43.0, 1.4), (46.0, -42.0, 1.4), (42.0, -31.0, -3.582), (43.0, -39.0, 1.418), (43.0, -31.0, -3.582), (43.0, -31.0, 1.418), (39.0, -31.0, 1.4), (43.0, -30.0, -3.6), (30.0, -42.0, 1.4), (34.0, -43.0, -3.6), (34.0, -43.0, 1.4), (34.0, -42.0, 1.4), (30.0, -43.0, -3.6), (30.0, -43.0, 1.4), (31.0, -43.0, -3.6), (38.0, -30.0, -3.582), (38.0, -30.0, 1.418), (39.0, -47.0, -3.582), (39.0, -30.0, -3.582), (39.0, -30.0, 1.418), (26.0, -38.0, 1.4), (38.0, -39.0, -3.6), (38.0, -39.0, 1.4), (38.0, -38.0, 1.4), (34.0, -47.0, -3.6), (34.0, -47.0, 1.4), (38.0, -47.0, 1.4), (38.0, -46.0, -3.6), (38.0, -46.0, 1.4), (26.0, -39.0, 1.4), (27.0, -43.0, -3.6), (27.0, -43.0, 1.4), (27.0, -39.0, -3.6), (23.0, -39.0, 1.4), (18.0, -38.0, 1.4), (19.0, -43.0, -3.6), (19.0, -42.0, -3.6), (19.0, -42.0, 1.4), (27.0, -47.0, -3.6), (27.0, -47.0, 1.4), (27.0, -46.0, 1.4), (2.0, -46.0, 1.4), (3.0, -50.0, -3.6), (3.0, -50.0, 1.4), (3.0, -46.0, -3.6), (3.0, -46.0, 1.4), (-3.0, -50.0, -3.6), (-3.0, -50.0, 1.4), (-2.0, -35.0, -3.6), (-2.0, -35.0, 1.4)], [], [(11, 13, 12, 10), (19, 16, 15, 18), (22, 24, 23, 21), (26, 22, 21, 25), (21, 23, 27, 25), (43, 41, 40, 42), (57, 58, 60, 59), (67, 69, 68, 66), (82, 84, 83, 81), (84, 87, 86, 83), (81, 83, 86, 85), (94, 96, 95, 93), (96, 100, 99, 95), (100, 98, 97, 99), (98, 94, 93, 97), (93, 95, 99, 97), (98, 100, 96, 94), (151, 149, 148, 150), (155, 157, 156, 154), (184, 186, 185, 183), (186, 189, 188, 185), (183, 185, 188, 187), (210, 208, 207, 209), (221, 218, 217, 220), (221, 222, 219, 218), (255, 253, 252, 254), (262, 260, 259, 261), (260, 257, 256, 259), (256, 258, 261, 259), (267, 264, 263, 266), (329, 326, 325, 328), (329, 330, 327, 326), (355, 352, 351, 354), (355, 356, 353, 352), (390, 392, 394, 393), (400, 402, 401, 399), (418, 420, 417, 416), (424, 425, 423, 422), (439, 436, 435, 438), (440, 441, 445, 443), (456, 458, 457, 455), (458, 461, 460, 457), (455, 457, 460, 459), (474, 476, 475, 473), (476, 479, 478, 475), (477, 479, 476, 474), (481, 483, 482, 480), (485, 481, 480, 484), (490, 488, 487, 489), (538, 535, 534, 537), (534, 536, 539, 537), (541, 543, 542, 540), (544, 545, 543, 541), (639, 637, 636, 638), (637, 634, 633, 636), (633, 635, 638, 636), (649, 647, 646, 648), (665, 667, 666, 664), (692, 693, 695, 694), (699, 697, 696, 698), (737, 735, 734, 736), (742, 744, 743, 741), (744, 746, 745, 743), (753, 751, 750, 752), (751, 748, 747, 750), (751, 753, 749, 748), (759, 761, 760, 758), (763, 759, 758, 762), (758, 760, 764, 762), (810, 812, 811, 809), (824, 826, 825, 823), (828, 824, 823, 827), (839, 843, 842, 838), (843, 841, 840, 842), (871, 873, 872, 870), (885, 887, 886, 884), (906, 909, 908, 905), (925, 927, 926, 924), (943, 944, 941, 939), (957, 959, 958, 956), (959, 962, 961, 958), (956, 958, 961, 960), (967, 968, 970, 969), (975, 977, 976, 974), (979, 975, 974, 978), (987, 985, 984, 986), (994, 996, 995, 993), (1000, 1003, 1002, 999), (1010, 1013, 1012, 1009), (1011, 1013, 1010, 1008), (1021, 1023, 1022, 1020), (1047, 1044, 1043, 1046), (1068, 1066, 1065, 1067), (1074, 1075, 1073, 1072), (1090, 1093, 1092, 1089), (1119, 1117, 1116, 1118), (1121, 1, 0, 1120), (1, 1123, 1122, 0), (1123, 3, 2, 1122), (3, 1121, 1120, 2), (1120, 0, 1122, 2), (3, 1123, 1, 1121), (5, 1115, 6, 4), (1115, 1119, 1118, 6), (1117, 5, 4, 1116), (4, 6, 1118, 1116), (1117, 1119, 1115, 5), (8, 1119, 1118, 7), (1119, 1114, 9, 1118), (1114, 1113, 1112, 9), (1113, 8, 7, 1112), (7, 1118, 9, 1112), (1113, 1114, 1119, 8), (13, 1111, 1110, 12), (1111, 14, 1109, 1110), (14, 11, 10, 1109), (10, 12, 1110, 1109), (14, 1111, 13, 11), (16, 17, 113, 15), (17, 1108, 20, 113), (1108, 19, 18, 20), (15, 113, 20, 18), (19, 1108, 17, 16), (24, 1107, 27, 23), (1107, 26, 25, 27), (26, 1107, 24, 22), (29, 1103, 30, 28), (1103, 31, 1106, 30), (31, 1105, 1104, 1106), (1105, 29, 28, 1104), (28, 30, 1106, 1104), (1105, 31, 1103, 29), (1099, 33, 32, 1098), (33, 1102, 1101, 32), (1102, 1100, 34, 1101), (1100, 1099, 1098, 34), (1098, 32, 1101, 34), (1100, 1102, 33, 1099), (1103, 1094, 35, 30), (1094, 1097, 36, 35), (1097, 1096, 1095, 36), (1096, 1103, 30, 1095), (30, 35, 36, 1095), (1096, 1097, 1094, 1103), (38, 1090, 1089, 37), (1093, 39, 1091, 1092), (39, 38, 37, 1091), (37, 1089, 1092, 1091), (39, 1093, 1090, 38), (41, 1087, 1086, 40), (1087, 44, 1088, 1086), (44, 43, 42, 1088), (40, 1086, 1088, 42), (43, 44, 1087, 41), (1087, 1082, 45, 1086), (1082, 1085, 46, 45), (1085, 1084, 1083, 46), (1084, 1087, 1086, 1083), (1086, 45, 46, 1083), (1084, 1085, 1082, 1087), (1080, 49, 48, 47), (49, 52, 1081, 48), (52, 51, 50, 1081), (51, 1080, 47, 50), (47, 48, 1081, 50), (51, 52, 49, 1080), (54, 55, 1076, 53), (55, 1079, 1078, 1076), (1079, 1077, 56, 1078), (1077, 54, 53, 56), (53, 1076, 1078, 56), (1077, 1079, 55, 54), (1072, 1073, 58, 57), (1073, 1075, 60, 58), (1075, 1074, 59, 60), (1074, 1072, 57, 59), (1069, 63, 62, 61), (63, 65, 1071, 62), (65, 1070, 64, 1071), (1070, 1069, 61, 64), (61, 62, 1071, 64), (1070, 65, 63, 1069), (1066, 67, 66, 1065), (69, 1068, 1067, 68), (1065, 66, 68, 1067), (1068, 69, 67, 1066), (70, 1062, 1061, 1060), (1062, 1064, 72, 1061), (1064, 1063, 71, 72), (1063, 70, 1060, 71), (1060, 1061, 72, 71), (1063, 1064, 1062, 70), (1056, 1057, 74, 73), (1057, 76, 1059, 74), (76, 75, 1058, 1059), (75, 1056, 73, 1058), (73, 74, 1059, 1058), (75, 76, 1057, 1056), (77, 78, 1053, 1052), (78, 1055, 80, 1053), (1055, 79, 1054, 80), (79, 77, 1052, 1054), (1052, 1053, 80, 1054), (79, 1055, 78, 77), (87, 1051, 85, 86), (1051, 82, 81, 85), (1051, 87, 84, 82), (1048, 90, 89, 88), (90, 1050, 1049, 89), (1050, 92, 91, 1049), (92, 1048, 88, 91), (88, 89, 1049, 91), (92, 1050, 90, 1048), (1044, 1045, 1042, 1043), (1045, 102, 101, 1042), (102, 1047, 1046, 101), (1043, 1042, 101, 1046), (1047, 102, 1045, 1044), (103, 1040, 104, 1039), (1040, 1045, 1042, 104), (1045, 105, 1041, 1042), (105, 103, 1039, 1041), (1039, 104, 1042, 1041), (105, 1045, 1040, 103), (1036, 100, 99, 106), (100, 1038, 108, 99), (1038, 107, 1037, 108), (107, 1036, 106, 1037), (106, 99, 108, 1037), (107, 1038, 100, 1036), (109, 110, 1033, 1032), (110, 1035, 112, 1033), (1035, 111, 1034, 112), (111, 109, 1032, 1034), (1032, 1033, 112, 1034), (111, 1035, 110, 109), (17, 1028, 114, 113), (1028, 1031, 1030, 114), (1031, 115, 1029, 1030), (115, 17, 113, 1029), (113, 114, 1030, 1029), (115, 1031, 1028, 17), (1025, 117, 116, 1024), (117, 119, 1027, 116), (119, 118, 1026, 1027), (118, 1025, 1024, 1026), (1024, 116, 1027, 1026), (118, 119, 117, 1025), (1019, 1021, 1020, 120), (1023, 1035, 112, 1022), (1035, 1019, 120, 112), (120, 1020, 1022, 112), (1035, 1023, 1021, 1019), (122, 1015, 1014, 121), (1015, 1018, 123, 1014), (1018, 1017, 1016, 123), (1017, 122, 121, 1016), (121, 1014, 123, 1016), (1017, 1018, 1015, 122), (1008, 1010, 1009, 124), (1013, 1011, 125, 1012), (1011, 1008, 124, 125), (124, 1009, 1012, 125), (1004, 128, 127, 126), (128, 1007, 1006, 127), (1007, 1005, 129, 1006), (1005, 1004, 126, 129), (126, 127, 1006, 129), (1005, 1007, 128, 1004), (998, 1000, 999, 130), (1003, 131, 1001, 1002), (131, 998, 130, 1001), (130, 999, 1002, 1001), (131, 1003, 1000, 998), (996, 997, 134, 995), (997, 133, 132, 134), (133, 994, 993, 132), (993, 995, 134, 132), (133, 997, 996, 994), (990, 136, 135, 989), (136, 992, 138, 135), (992, 137, 991, 138), (137, 990, 989, 991), (989, 135, 138, 991), (137, 992, 136, 990), (985, 140, 139, 984), (140, 141, 988, 139), (141, 987, 986, 988), (984, 139, 988, 986), (987, 141, 140, 985), (142, 144, 143, 982), (144, 983, 145, 143), (983, 151, 150, 145), (151, 142, 982, 150), (982, 143, 145, 150), (151, 983, 144, 142), (146, 981, 147, 980), (981, 151, 150, 147), (149, 146, 980, 148), (980, 147, 150, 148), (149, 151, 981, 146), (977, 152, 973, 976), (152, 979, 978, 973), (974, 976, 973, 978), (979, 152, 977, 975), (972, 155, 154, 153), (157, 152, 973, 156), (152, 972, 153, 973), (153, 154, 156, 973), (152, 157, 155, 972), (158, 159, 968, 967), (159, 971, 970, 968), (971, 160, 969, 970), (160, 158, 967, 969), (160, 971, 159, 158), (963, 964, 162, 161), (964, 966, 164, 162), (966, 163, 965, 164), (163, 963, 161, 965), (161, 162, 164, 965), (163, 966, 964, 963), (962, 165, 960, 961), (165, 957, 956, 960), (165, 962, 959, 957), (952, 954, 953, 166), (954, 955, 169, 953), (955, 168, 167, 169), (168, 952, 166, 167), (166, 953, 169, 167), (168, 955, 954, 952), (949, 950, 171, 170), (950, 174, 951, 171), (174, 173, 172, 951), (173, 949, 170, 172), (170, 171, 951, 172), (173, 174, 950, 949), (176, 946, 945, 175), (946, 178, 177, 945), (178, 948, 947, 177), (948, 176, 175, 947), (175, 945, 177, 947), (948, 178, 946, 176), (939, 941, 940, 179), (941, 944, 180, 940), (944, 943, 942, 180), (943, 939, 179, 942), (179, 940, 180, 942), (936, 944, 180, 935), (944, 938, 937, 180), (938, 182, 181, 937), (182, 936, 935, 181), (935, 180, 937, 181), (182, 938, 944, 936), (189, 934, 187, 188), (934, 184, 183, 187), (934, 189, 186, 184), (191, 192, 932, 190), (192, 195, 194, 932), (195, 933, 193, 194), (933, 191, 190, 193), (190, 932, 194, 193), (933, 195, 192, 191), (928, 255, 254, 196), (255, 931, 197, 254), (931, 930, 929, 197), (930, 928, 196, 929), (196, 254, 197, 929), (930, 931, 255, 928), (923, 925, 924, 198), (927, 200, 199, 926), (200, 923, 198, 199), (198, 924, 926, 199), (200, 927, 925, 923), (921, 849, 294, 920), (849, 203, 202, 294), (203, 201, 922, 202), (201, 921, 920, 922), (920, 294, 202, 922), (201, 203, 849, 921), (917, 206, 205, 204), (206, 919, 918, 205), (919, 909, 908, 918), (909, 917, 204, 908), (204, 205, 918, 908), (909, 919, 206, 917), (208, 915, 914, 207), (915, 211, 916, 914), (211, 210, 209, 916), (207, 914, 916, 209), (210, 211, 915, 208), (910, 213, 911, 212), (213, 913, 215, 911), (913, 214, 912, 215), (214, 910, 212, 912), (212, 911, 215, 912), (214, 913, 213, 910), (214, 906, 905, 912), (909, 907, 216, 908), (907, 214, 912, 216), (912, 905, 908, 216), (907, 909, 906, 214), (218, 219, 903, 217), (219, 222, 904, 903), (222, 221, 220, 904), (217, 903, 904, 220), (901, 224, 223, 888), (224, 225, 902, 223), (225, 898, 226, 902), (898, 901, 888, 226), (888, 223, 902, 226), (898, 225, 224, 901), (898, 232, 231, 226), (232, 900, 228, 231), (900, 227, 899, 228), (227, 898, 226, 899), (226, 231, 228, 899), (227, 900, 232, 898), (895, 229, 896, 894), (229, 232, 231, 896), (232, 230, 897, 231), (230, 895, 894, 897), (894, 896, 231, 897), (230, 232, 229, 895), (891, 895, 894, 890), (895, 234, 893, 894), (234, 233, 892, 893), (233, 891, 890, 892), (890, 894, 893, 892), (233, 234, 895, 891), (887, 889, 235, 886), (889, 901, 888, 235), (901, 885, 884, 888), (884, 886, 235, 888), (901, 889, 887, 885), (881, 237, 236, 880), (237, 239, 883, 236), (239, 238, 882, 883), (238, 881, 880, 882), (880, 236, 883, 882), (238, 239, 237, 881), (876, 241, 877, 240), (241, 879, 878, 877), (879, 242, 243, 878), (242, 876, 240, 243), (240, 877, 878, 243), (242, 879, 241, 876), (242, 875, 874, 243), (875, 246, 245, 874), (246, 244, 249, 245), (244, 242, 243, 249), (243, 874, 245, 249), (244, 246, 875, 242), (873, 244, 249, 872), (244, 248, 247, 249), (248, 871, 870, 247), (870, 872, 249, 247), (248, 244, 873, 871), (250, 869, 251, 868), (869, 255, 254, 251), (253, 250, 868, 252), (868, 251, 254, 252), (253, 255, 869, 250), (257, 867, 258, 256), (867, 262, 261, 258), (260, 262, 867, 257), (264, 265, 865, 263), (265, 270, 866, 865), (270, 267, 266, 866), (263, 865, 866, 266), (267, 270, 265, 264), (269, 270, 866, 268), (270, 273, 272, 866), (273, 864, 271, 272), (864, 269, 268, 271), (268, 866, 272, 271), (864, 273, 270, 269), (275, 855, 276, 274), (855, 863, 862, 276), (863, 250, 868, 862), (250, 275, 274, 868), (274, 276, 862, 868), (250, 863, 855, 275), (281, 859, 277, 858), (859, 283, 278, 277), (283, 861, 860, 278), (861, 281, 858, 860), (858, 277, 278, 860), (861, 283, 859, 281), (855, 280, 279, 276), (280, 857, 856, 279), (857, 281, 858, 856), (281, 855, 276, 858), (276, 279, 856, 858), (281, 857, 280, 855), (287, 854, 282, 851), (854, 285, 284, 282), (285, 283, 278, 284), (283, 287, 851, 278), (851, 282, 284, 278), (283, 285, 854, 287), (850, 287, 851, 286), (287, 853, 289, 851), (853, 852, 288, 289), (852, 850, 286, 288), (286, 851, 289, 288), (852, 853, 287, 850), (291, 292, 847, 290), (292, 849, 294, 847), (849, 293, 848, 294), (293, 291, 290, 848), (290, 847, 294, 848), (293, 849, 292, 291), (296, 845, 844, 295), (845, 299, 298, 844), (299, 846, 297, 298), (846, 296, 295, 297), (295, 844, 298, 297), (846, 299, 845, 296), (835, 839, 838, 303), (841, 835, 303, 840), (303, 838, 842, 840), (841, 843, 839, 835), (834, 302, 301, 300), (302, 837, 836, 301), (837, 835, 303, 836), (835, 834, 300, 303), (300, 301, 836, 303), (835, 837, 302, 834), (829, 831, 830, 304), (831, 828, 827, 830), (828, 833, 832, 827), (833, 829, 304, 832), (304, 830, 827, 832), (833, 828, 831, 829), (826, 306, 305, 825), (306, 828, 827, 305), (823, 825, 305, 827), (828, 306, 826, 824), (819, 820, 308, 307), (820, 310, 822, 308), (310, 309, 821, 822), (309, 819, 307, 821), (307, 308, 822, 821), (309, 310, 820, 819), (815, 313, 312, 311), (313, 818, 314, 312), (818, 817, 816, 314), (817, 815, 311, 816), (311, 312, 314, 816), (817, 818, 313, 815), (812, 316, 814, 811), (316, 813, 315, 814), (813, 810, 809, 315), (809, 811, 814, 315), (813, 316, 812, 810), (317, 682, 440, 807), (682, 323, 808, 440), (323, 319, 318, 808), (319, 317, 807, 318), (807, 440, 808, 318), (319, 323, 682, 317), (321, 322, 804, 320), (322, 806, 324, 804), (806, 323, 808, 324), (323, 321, 320, 808), (320, 804, 324, 808), (323, 806, 322, 321), (326, 327, 769, 325), (327, 330, 805, 769), (330, 329, 328, 805), (325, 769, 805, 328), (801, 802, 331, 800), (802, 322, 804, 331), (322, 803, 332, 804), (803, 801, 800, 332), (800, 331, 804, 332), (803, 322, 802, 801), (797, 334, 333, 796), (334, 799, 336, 333), (799, 798, 335, 336), (798, 797, 796, 335), (796, 333, 336, 335), (798, 799, 334, 797), (791, 792, 338, 337), (792, 795, 794, 338), (795, 339, 793, 794), (339, 791, 337, 793), (337, 338, 794, 793), (339, 795, 792, 791), (785, 787, 786, 340), (787, 341, 790, 786), (341, 789, 788, 790), (789, 785, 340, 788), (340, 786, 790, 788), (789, 341, 787, 785), (343, 344, 347, 342), (344, 346, 345, 347), (346, 785, 340, 345), (785, 343, 342, 340), (342, 347, 345, 340), (785, 346, 344, 343), (344, 349, 348, 347), (349, 784, 350, 348), (784, 783, 782, 350), (783, 344, 347, 782), (347, 348, 350, 782), (783, 784, 349, 344), (352, 353, 780, 351), (353, 356, 781, 780), (356, 355, 354, 781), (351, 780, 781, 354), (777, 352, 351, 776), (352, 779, 358, 351), (779, 357, 778, 358), (357, 777, 776, 778), (776, 351, 358, 778), (357, 779, 352, 777), (772, 361, 360, 359), (361, 362, 775, 360), (362, 774, 773, 775), (774, 772, 359, 773), (359, 360, 775, 773), (774, 362, 361, 772), (327, 834, 300, 769), (834, 364, 363, 300), (364, 771, 770, 363), (771, 327, 769, 770), (769, 300, 363, 770), (771, 364, 834, 327), (766, 366, 365, 765), (366, 768, 368, 365), (768, 367, 767, 368), (367, 766, 765, 767), (765, 365, 368, 767), (367, 768, 366, 766), (761, 369, 764, 760), (369, 763, 762, 764), (763, 369, 761, 759), (370, 371, 755, 754), (371, 757, 373, 755), (757, 756, 372, 373), (756, 370, 754, 372), (754, 755, 373, 372), (756, 757, 371, 370), (748, 749, 374, 747), (749, 753, 752, 374), (747, 374, 752, 750), (746, 376, 375, 745), (376, 742, 741, 375), (741, 743, 745, 375), (376, 746, 744, 742), (738, 378, 739, 377), (378, 381, 380, 739), (381, 379, 740, 380), (379, 738, 377, 740), (377, 739, 380, 740), (379, 381, 378, 738), (733, 384, 383, 382), (384, 737, 736, 383), (735, 733, 382, 734), (382, 383, 736, 734), (735, 737, 384, 733), (385, 730, 729, 728), (730, 735, 734, 729), (735, 732, 731, 734), (732, 385, 728, 731), (728, 729, 734, 731), (732, 735, 730, 385), (386, 726, 725, 724), (726, 727, 389, 725), (727, 388, 387, 389), (388, 386, 724, 387), (724, 725, 389, 387), (388, 727, 726, 386), (391, 722, 392, 390), (722, 395, 394, 392), (395, 723, 393, 394), (723, 391, 390, 393), (723, 395, 722, 391), (396, 733, 382, 719), (733, 398, 721, 382), (398, 397, 720, 721), (397, 396, 719, 720), (719, 382, 721, 720), (397, 398, 733, 396), (718, 400, 399, 717), (402, 422, 692, 401), (422, 718, 717, 692), (717, 399, 401, 692), (422, 402, 400, 718), (403, 715, 404, 714), (715, 407, 406, 404), (407, 716, 405, 406), (716, 403, 714, 405), (714, 404, 406, 405), (716, 407, 715, 403), (711, 403, 714, 710), (403, 409, 713, 714), (409, 408, 712, 713), (408, 711, 710, 712), (710, 714, 713, 712), (408, 409, 403, 711), (410, 707, 411, 706), (707, 413, 709, 411), (413, 708, 412, 709), (708, 410, 706, 412), (706, 411, 709, 412), (708, 413, 707, 410), (313, 703, 414, 312), (703, 417, 415, 414), (417, 705, 704, 415), (705, 313, 312, 704), (312, 414, 415, 704), (705, 417, 703, 313), (416, 417, 415, 701), (417, 420, 419, 415), (420, 418, 702, 419), (418, 416, 701, 702), (701, 415, 419, 702), (697, 810, 809, 696), (810, 421, 700, 809), (421, 699, 698, 700), (696, 809, 700, 698), (699, 421, 810, 697), (422, 423, 693, 692), (423, 425, 695, 693), (425, 424, 694, 695), (424, 422, 692, 694), (426, 428, 427, 689), (428, 691, 690, 427), (691, 430, 429, 690), (430, 426, 689, 429), (689, 427, 690, 429), (430, 691, 428, 426), (685, 432, 686, 431), (432, 688, 434, 686), (688, 687, 433, 434), (687, 685, 431, 433), (431, 686, 434, 433), (687, 688, 432, 685), (436, 684, 437, 435), (684, 428, 427, 437), (428, 439, 438, 427), (435, 437, 427, 438), (439, 428, 684, 436), (682, 442, 441, 440), (442, 683, 445, 441), (683, 444, 443, 445), (444, 682, 440, 443), (444, 683, 442, 682), (447, 679, 448, 446), (679, 450, 449, 448), (450, 681, 680, 449), (681, 447, 446, 680), (446, 448, 449, 680), (681, 450, 679, 447), (677, 451, 678, 676), (451, 454, 459, 678), (454, 453, 452, 459), (453, 677, 676, 452), (676, 678, 459, 452), (453, 454, 451, 677), (461, 454, 459, 460), (454, 456, 455, 459), (454, 461, 458, 456), (397, 673, 672, 720), (673, 462, 675, 672), (462, 674, 464, 675), (674, 397, 720, 464), (720, 672, 675, 464), (674, 462, 673, 397), (670, 463, 671, 669), (463, 674, 464, 671), (674, 665, 664, 464), (665, 670, 669, 664), (669, 671, 464, 664), (665, 674, 463, 670), (667, 466, 465, 666), (466, 663, 668, 465), (663, 665, 664, 668), (664, 666, 465, 668), (663, 466, 667, 665), (467, 469, 468, 662), (469, 663, 668, 468), (663, 658, 470, 668), (658, 467, 662, 470), (662, 468, 668, 470), (658, 663, 469, 467), (658, 660, 659, 470), (660, 472, 661, 659), (472, 656, 471, 661), (656, 658, 470, 471), (470, 659, 661, 471), (656, 472, 660, 658), (479, 477, 657, 478), (477, 474, 473, 657), (473, 475, 478, 657), (483, 656, 471, 482), (656, 485, 484, 471), (480, 482, 471, 484), (485, 656, 483, 481), (654, 655, 486, 653), (655, 490, 489, 486), (488, 654, 653, 487), (653, 486, 489, 487), (488, 490, 655, 654), (492, 651, 650, 491), (651, 495, 494, 650), (495, 652, 493, 494), (652, 492, 491, 493), (491, 650, 494, 493), (652, 495, 651, 492), (645, 492, 491, 496), (492, 649, 648, 491), (647, 645, 496, 646), (496, 491, 648, 646), (647, 649, 492, 645), (497, 642, 641, 640), (642, 644, 499, 641), (644, 498, 643, 499), (498, 497, 640, 643), (640, 641, 499, 643), (498, 644, 642, 497), (634, 500, 635, 633), (500, 639, 638, 635), (637, 639, 500, 634), (629, 503, 502, 501), (503, 632, 631, 502), (632, 504, 630, 631), (504, 629, 501, 630), (501, 502, 631, 630), (504, 632, 503, 629), (505, 627, 626, 625), (627, 508, 628, 626), (508, 507, 506, 628), (507, 505, 625, 506), (625, 626, 628, 506), (507, 508, 627, 505), (510, 618, 617, 509), (618, 624, 623, 617), (624, 622, 511, 623), (622, 510, 509, 511), (509, 617, 623, 511), (622, 624, 618, 510), (618, 515, 514, 617), (515, 621, 620, 514), (621, 619, 512, 620), (619, 618, 617, 512), (617, 514, 620, 512), (619, 621, 515, 618), (513, 614, 613, 612), (614, 515, 514, 613), (515, 616, 615, 514), (616, 513, 612, 615), (612, 613, 514, 615), (616, 515, 614, 513), (517, 518, 610, 516), (518, 521, 520, 610), (521, 611, 519, 520), (611, 517, 516, 519), (516, 610, 520, 519), (611, 521, 518, 517), (523, 530, 609, 522), (530, 525, 524, 609), (525, 521, 520, 524), (521, 523, 522, 520), (522, 609, 524, 520), (521, 525, 530, 523), (607, 528, 527, 526), (528, 530, 609, 527), (530, 608, 529, 609), (608, 607, 526, 529), (526, 527, 609, 529), (608, 530, 528, 607), (538, 531, 606, 537), (531, 533, 532, 606), (533, 474, 473, 532), (474, 538, 537, 473), (537, 606, 532, 473), (474, 533, 531, 538), (535, 605, 536, 534), (605, 544, 539, 536), (544, 538, 537, 539), (538, 544, 605, 535), (543, 545, 604, 542), (545, 544, 539, 604), (544, 541, 540, 539), (540, 542, 604, 539), (601, 602, 547, 546), (602, 550, 603, 547), (550, 549, 548, 603), (549, 601, 546, 548), (546, 547, 603, 548), (549, 550, 602, 601), (596, 552, 597, 551), (552, 600, 599, 597), (600, 553, 598, 599), (553, 596, 551, 598), (551, 597, 599, 598), (553, 600, 552, 596), (552, 555, 554, 597), (555, 595, 594, 554), (595, 556, 593, 594), (556, 552, 597, 593), (597, 554, 594, 593), (556, 595, 555, 552), (589, 559, 558, 557), (559, 592, 560, 558), (592, 591, 590, 560), (591, 589, 557, 590), (557, 558, 560, 590), (591, 592, 559, 589), (586, 587, 561, 585), (587, 588, 564, 561), (588, 563, 562, 564), (563, 586, 585, 562), (585, 561, 564, 562), (563, 588, 587, 586), (582, 567, 566, 565), (567, 584, 583, 566), (584, 569, 568, 583), (569, 582, 565, 568), (565, 566, 583, 568), (569, 584, 567, 582), (591, 588, 564, 590), (588, 572, 581, 564), (572, 571, 570, 581), (571, 591, 590, 570), (590, 564, 581, 570), (571, 572, 588, 591), (573, 578, 574, 577), (578, 580, 576, 574), (580, 579, 575, 576), (579, 573, 577, 575), (577, 574, 576, 575), (579, 580, 578, 573)])
me_cube_138.use_remesh_preserve_volume = False
me_cube_138.use_remesh_preserve_attributes = False
me_cube_138.use_mirror_vertex_groups = False
me_cube_138.update()

# ---- objects
ob_wall = bpy.data.objects.new('Wall', me_cube_385)
ob_joker = bpy.data.objects.new('Joker', me_cube_384)
ob_moving_walls = bpy.data.objects.new('Moving Walls', me_cube_379)
ob_floor = bpy.data.objects.new('Floor', me_plane_001)
ob_maze = bpy.data.objects.new('Maze', me_cube_138)
ob_lamp = bpy.data.objects.new('Lamp', light_lamp)
ob_camera = bpy.data.objects.new('Camera', cam_camera)

# ---- transforms, parenting, visibility, modifiers, constraints
ob_wall.location = (0.0, 0.0, 3.6)
ob_wall.scale = (1.01, 1.0, 1.0)
ob_wall.lock_scale = (True, True, True)
ob_wall.lineart.crease_threshold = 0.0
ob_joker.location = (0.0, 0.0, 3.6)
ob_joker.lock_scale = (True, True, True)
ob_joker.hide_viewport = True
ob_joker.lineart.crease_threshold = 0.0
ob_moving_walls.location = (0.0, 0.0, 3.6)
ob_moving_walls.lock_scale = (True, True, True)
ob_moving_walls.lineart.crease_threshold = 0.0
ob_floor.location = (0.0, 0.0, 0.0)
ob_floor.scale = (50.5, 50.5, 1.0)
ob_floor.lineart.crease_threshold = 0.0
ob_maze.location = (0.0, 0.0, 3.6)
ob_maze.lock_scale = (True, True, True)
ob_maze.lineart.crease_threshold = 0.0
ob_lamp.location = (4.076, 1.005, 5.904)
ob_lamp.rotation_euler = (0.6503, 0.05522, 1.866)
ob_lamp.lock_rotations_4d = False
ob_lamp.empty_display_type = 'ARROWS'
ob_lamp.color = (0.0, 0.0, 0.0, 0.0)
ob_lamp.hide_viewport = True
ob_lamp.lineart.crease_threshold = 0.0
ob_camera.location = (7.481, -6.508, 5.344)
ob_camera.rotation_euler = (1.109, 0.01082, 0.8149)
ob_camera.lock_rotations_4d = False
ob_camera.empty_display_type = 'ARROWS'
ob_camera.color = (0.0, 0.0, 0.0, 0.0)
ob_camera.hide_viewport = True
ob_camera.display_type = 'WIRE'
ob_camera.lineart.crease_threshold = 0.0

# ---- collection membership
col_collection_1.objects.link(ob_wall)
col_collection_1.objects.link(ob_joker)
col_collection_1.objects.link(ob_moving_walls)
col_collection_1.objects.link(ob_floor)
col_collection_1.objects.link(ob_maze)
col_collection_1.objects.link(ob_lamp)
col_collection_1.objects.link(ob_camera)

# ---- scene / render settings (as saved in the file)
scene.camera = ob_camera
scene.frame_start = 1; scene.frame_end = 250; scene.frame_set(2)
scene.render.engine = 'BLENDER_EEVEE_NEXT'
scene.render.resolution_percentage = 50
scene.render.dither_intensity = 0.0
scene.cycles.use_denoising = False
scene.cycles.samples = 10
scene.cycles.sampling_pattern = 'TABULATED_SOBOL'
scene.cycles.light_sampling_threshold = 0.0
scene.cycles.use_adaptive_sampling = False
scene.cycles.use_light_tree = False
scene.cycles.blur_glossy = 0.0
scene.cycles.pixel_filter_type = 'GAUSSIAN'
scene.cycles.sample_clamp_indirect = 0.0
scene.view_settings.view_transform = 'Standard'
bpy.context.view_layer.update()
